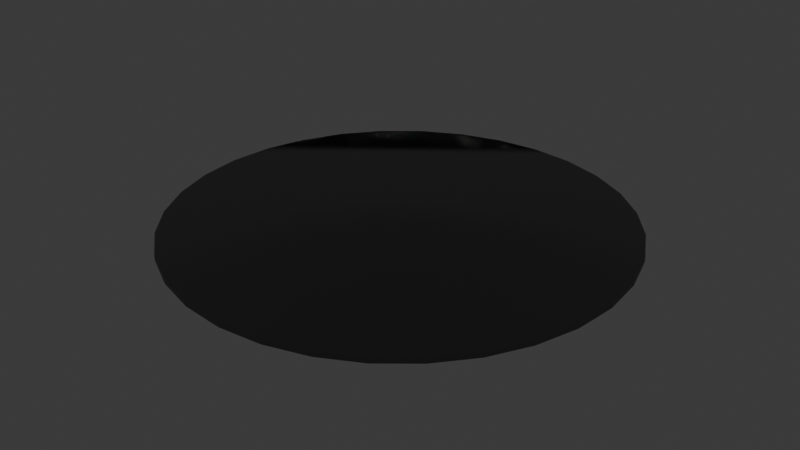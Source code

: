 # Source: Rug_invert.blend  (saved by Blender 4.0.36; exported with 4.5.12 LTS)
import bpy
from mathutils import Matrix  # noqa: F401  (used for matrix-valued properties, if any)

bpy.ops.wm.read_factory_settings(use_empty=True)
scene = bpy.context.scene
scene.name = 'Scene'

# ---- collections
col_collection = bpy.data.collections.new('Collection'); scene.collection.children.link(col_collection)

# ---- materials (node trees are filled in below, after node groups)
mat_material_001 = bpy.data.materials.new('Material.001')
mat_material_001.use_transparent_shadow = False

# ---- material node trees
mat_material_001.use_nodes = True; mat_material_001.node_tree.nodes.clear()
_N = mat_material_001.node_tree.nodes; _L = mat_material_001.node_tree.links
n0 = _N.new('ShaderNodeBsdfPrincipled'); n0.name = 'Principled BSDF'; n0.location = (10, 300)
n0.inputs[0].default_value = (0.0, 0.0, 0.0, 1.0)
n0.inputs[2].default_value = 1.0
n0.inputs[3].default_value = 1.45
n1 = _N.new('ShaderNodeOutputMaterial'); n1.name = 'Material Output'; n1.location = (300, 300)
_L.new(n0.outputs[0], n1.inputs[0])
n1.is_active_output = True

# ---- world
world_world = bpy.data.worlds.new('World'); scene.world = world_world
world_world.use_nodes = True; world_world.node_tree.nodes.clear()
_N = world_world.node_tree.nodes; _L = world_world.node_tree.links
n0 = _N.new('ShaderNodeOutputWorld'); n0.name = 'World Output'; n0.location = (300, 300)
n1 = _N.new('ShaderNodeBackground'); n1.name = 'Background'; n1.location = (10, 300)
n1.inputs[0].default_value = (0.05088, 0.05088, 0.05088, 1.0)
_L.new(n1.outputs[0], n0.inputs[0])
n0.is_active_output = True
world_world.color = (0.05088, 0.05088, 0.05088)
world_world.use_sun_shadow = False
world_world.sun_shadow_jitter_overblur = 0.0

# ---- meshes
me_cylinder = bpy.data.meshes.new('Cylinder')
me_cylinder.from_pydata([(-2.367e-08, 2.955, -0.08557), (-2.367e-08, 2.955, -0.022), (0.5765, 2.898, -0.08557), (0.5765, 2.898, -0.022), (1.131, 2.73, -0.08557), (1.131, 2.73, -0.022), (1.642, 2.457, -0.08557), (1.642, 2.457, -0.022), (2.089, 2.089, -0.08557), (2.089, 2.089, -0.022), (2.457, 1.642, -0.08557), (2.457, 1.642, -0.022), (2.73, 1.131, -0.08557), (2.73, 1.131, -0.022), (2.898, 0.5765, -0.08557), (2.898, 0.5765, -0.022), (2.955, -3.641e-09, -0.08557), (2.955, -3.641e-09, -0.022), (2.898, -0.5765, -0.08557), (2.898, -0.5765, -0.022), (2.73, -1.131, -0.08557), (2.73, -1.131, -0.022), (2.457, -1.642, -0.08557), (2.457, -1.642, -0.022), (2.089, -2.089, -0.08557), (2.089, -2.089, -0.022), (1.642, -2.457, -0.08557), (1.642, -2.457, -0.022), (1.131, -2.73, -0.08557), (1.131, -2.73, -0.022), (0.5765, -2.898, -0.08557), (0.5765, -2.898, -0.022), (-2.367e-08, -2.955, -0.08557), (-2.367e-08, -2.955, -0.022), (-0.5765, -2.898, -0.08557), (-0.5765, -2.898, -0.022), (-1.131, -2.73, -0.08557), (-1.131, -2.73, -0.022), (-1.642, -2.457, -0.08557), (-1.642, -2.457, -0.022), (-2.089, -2.089, -0.08557), (-2.089, -2.089, -0.022), (-2.457, -1.642, -0.08557), (-2.457, -1.642, -0.022), (-2.73, -1.131, -0.08557), (-2.73, -1.131, -0.022), (-2.898, -0.5765, -0.08557), (-2.898, -0.5765, -0.022), (-2.955, -3.641e-09, -0.08557), (-2.955, -3.641e-09, -0.022), (-2.898, 0.5765, -0.08557), (-2.898, 0.5765, -0.022), (-2.73, 1.131, -0.08557), (-2.73, 1.131, -0.022), (-2.457, 1.642, -0.08557), (-2.457, 1.642, -0.022), (-2.089, 2.089, -0.08557), (-2.089, 2.089, -0.022), (-1.642, 2.457, -0.08557), (-1.642, 2.457, -0.022), (-1.131, 2.73, -0.08557), (-1.131, 2.73, -0.022), (-0.5765, 2.898, -0.08557), (-0.5765, 2.898, -0.022)], [], [(0, 1, 3, 2), (2, 3, 5, 4), (4, 5, 7, 6), (6, 7, 9, 8), (8, 9, 11, 10), (10, 11, 13, 12), (12, 13, 15, 14), (14, 15, 17, 16), (16, 17, 19, 18), (18, 19, 21, 20), (20, 21, 23, 22), (22, 23, 25, 24), (24, 25, 27, 26), (26, 27, 29, 28), (28, 29, 31, 30), (30, 31, 33, 32), (32, 33, 35, 34), (34, 35, 37, 36), (36, 37, 39, 38), (38, 39, 41, 40), (40, 41, 43, 42), (42, 43, 45, 44), (44, 45, 47, 46), (46, 47, 49, 48), (48, 49, 51, 50), (50, 51, 53, 52), (52, 53, 55, 54), (54, 55, 57, 56), (56, 57, 59, 58), (58, 59, 61, 60), (15, 13, 21, 19), (60, 61, 63, 62), (62, 63, 1, 0), (17, 15, 19), (13, 11, 23, 21), (11, 9, 25, 23), (9, 7, 27, 25), (7, 5, 29, 27), (5, 3, 31, 29), (3, 1, 33, 31), (35, 33, 1, 63), (37, 35, 63, 61), (39, 37, 61, 59), (41, 39, 59, 57), (43, 41, 57, 55), (45, 43, 55, 53), (47, 45, 53, 51), (49, 47, 51), (16, 18, 14), (12, 14, 18, 20), (10, 12, 20, 22), (8, 10, 22, 24), (6, 8, 24, 26), (4, 6, 26, 28), (2, 4, 28, 30), (0, 2, 30, 32), (32, 34, 62, 0), (34, 36, 60, 62), (36, 38, 58, 60), (38, 40, 56, 58), (40, 42, 54, 56), (42, 44, 52, 54), (44, 46, 50, 52), (48, 50, 46)])
me_cylinder.polygons.foreach_set('use_smooth', [0, 0, 0, 0, 0, 0, 0, 0, 0, 0, 0, 0, 0, 0, 0, 0, 0, 0, 0, 0, 0, 0, 0, 0, 0, 0, 0, 0, 0, 0, 1, 0, 0, 1, 1, 1, 1, 1, 1, 1, 1, 1, 1, 1, 1, 1, 1, 1, 1, 1, 1, 1, 1, 1, 1, 1, 1, 1, 1, 1, 1, 1, 1, 1])
_uv = me_cylinder.uv_layers.new(name='UVMap')
_uv.uv.foreach_set('vector', [1.0, 0.5, 1.0, 1.0, 0.9688, 1.0, 0.9688, 0.5, 0.9688, 0.5, 0.9688, 1.0, 0.9375, 1.0, 0.9375, 0.5, 0.9375, 0.5, 0.9375, 1.0, 0.9062, 1.0, 0.9062, 0.5, 0.9062, 0.5, 0.9062, 1.0, 0.875, 1.0, 0.875, 0.5, 0.875, 0.5, 0.875, 1.0, 0.8438, 1.0, 0.8438, 0.5, 0.8438, 0.5, 0.8438, 1.0, 0.8125, 1.0, 0.8125, 0.5, 0.8125, 0.5, 0.8125, 1.0, 0.7812, 1.0, 0.7812, 0.5, 0.7812, 0.5, 0.7812, 1.0, 0.75, 1.0, 0.75, 0.5, 0.75, 0.5, 0.75, 1.0, 0.7188, 1.0, 0.7188, 0.5, 0.7188, 0.5, 0.7188, 1.0, 0.6875, 1.0, 0.6875, 0.5, 0.6875, 0.5, 0.6875, 1.0, 0.6562, 1.0, 0.6562, 0.5, 0.6562, 0.5, 0.6562, 1.0, 0.625, 1.0, 0.625, 0.5, 0.625, 0.5, 0.625, 1.0, 0.5938, 1.0, 0.5938, 0.5, 0.5938, 0.5, 0.5938, 1.0, 0.5625, 1.0, 0.5625, 0.5, 0.5625, 0.5, 0.5625, 1.0, 0.5312, 1.0, 0.5312, 0.5, 0.5312, 0.5, 0.5312, 1.0, 0.5, 1.0, 0.5, 0.5, 0.5, 0.5, 0.5, 1.0, 0.4688, 1.0, 0.4688, 0.5, 0.4688, 0.5, 0.4688, 1.0, 0.4375, 1.0, 0.4375, 0.5, 0.4375, 0.5, 0.4375, 1.0, 0.4062, 1.0, 0.4062, 0.5, 0.4062, 0.5, 0.4062, 1.0, 0.375, 1.0, 0.375, 0.5, 0.375, 0.5, 0.375, 1.0, 0.3438, 1.0, 0.3438, 0.5, 0.3438, 0.5, 0.3438, 1.0, 0.3125, 1.0, 0.3125, 0.5, 0.3125, 0.5, 0.3125, 1.0, 0.2812, 1.0, 0.2812, 0.5, 0.2812, 0.5, 0.2812, 1.0, 0.25, 1.0, 0.25, 0.5, 0.25, 0.5, 0.25, 1.0, 0.2188, 1.0, 0.2188, 0.5, 0.2188, 0.5, 0.2188, 1.0, 0.1875, 1.0, 0.1875, 0.5, 0.1875, 0.5, 0.1875, 1.0, 0.1562, 1.0, 0.1562, 0.5, 0.1562, 0.5, 0.1562, 1.0, 0.125, 1.0, 0.125, 0.5, 0.125, 0.5, 0.125, 1.0, 0.09375, 1.0, 0.09375, 0.5, 0.09375, 0.5, 0.09375, 1.0, 0.0625, 1.0, 0.0625, 0.5, 0.7812, 1.0, 0.8125, 1.0, 0.6875, 1.0, 0.7188, 1.0, 0.0625, 0.5, 0.0625, 1.0, 0.03125, 1.0, 0.03125, 0.5, 0.03125, 0.5, 0.03125, 1.0, 0.0, 1.0, 0.0, 0.5, 0.75, 1.0, 0.7812, 1.0, 0.7188, 1.0, 0.8125, 1.0, 0.8438, 1.0, 0.6562, 1.0, 0.6875, 1.0, 0.8438, 1.0, 0.875, 1.0, 0.625, 1.0, 0.6562, 1.0, 0.875, 1.0, 0.9062, 1.0, 0.5938, 1.0, 0.625, 1.0, 0.9062, 1.0, 0.9375, 1.0, 0.5625, 1.0, 0.5938, 1.0, 0.9375, 1.0, 0.9688, 1.0, 0.5312, 1.0, 0.5625, 1.0, 0.9688, 1.0, 1.0, 1.0, 0.5, 1.0, 0.5312, 1.0, 0.4688, 1.0, 0.5, 1.0, 0.0, 1.0, 0.03125, 1.0, 0.4375, 1.0, 0.4688, 1.0, 0.03125, 1.0, 0.0625, 1.0, 0.4062, 1.0, 0.4375, 1.0, 0.0625, 1.0, 0.09375, 1.0, 0.375, 1.0, 0.4062, 1.0, 0.09375, 1.0, 0.125, 1.0, 0.3438, 1.0, 0.375, 1.0, 0.125, 1.0, 0.1562, 1.0, 0.3125, 1.0, 0.3438, 1.0, 0.1562, 1.0, 0.1875, 1.0, 0.2812, 1.0, 0.3125, 1.0, 0.1875, 1.0, 0.2188, 1.0, 0.25, 1.0, 0.2812, 1.0, 0.2188, 1.0, 0.75, 0.5, 0.7188, 0.5, 0.7812, 0.5, 0.8125, 0.5, 0.7812, 0.5, 0.7188, 0.5, 0.6875, 0.5, 0.8438, 0.5, 0.8125, 0.5, 0.6875, 0.5, 0.6562, 0.5, 0.875, 0.5, 0.8438, 0.5, 0.6562, 0.5, 0.625, 0.5, 0.9062, 0.5, 0.875, 0.5, 0.625, 0.5, 0.5938, 0.5, 0.9375, 0.5, 0.9062, 0.5, 0.5938, 0.5, 0.5625, 0.5, 0.9688, 0.5, 0.9375, 0.5, 0.5625, 0.5, 0.5312, 0.5, 1.0, 0.5, 0.9688, 0.5, 0.5312, 0.5, 0.5, 0.5, 0.5, 0.5, 0.4688, 0.5, 0.03125, 0.5, 1.0, 0.5, 0.4688, 0.5, 0.4375, 0.5, 0.0625, 0.5, 0.03125, 0.5, 0.4375, 0.5, 0.4062, 0.5, 0.09375, 0.5, 0.0625, 0.5, 0.4062, 0.5, 0.375, 0.5, 0.125, 0.5, 0.09375, 0.5, 0.375, 0.5, 0.3438, 0.5, 0.1562, 0.5, 0.125, 0.5, 0.3438, 0.5, 0.3125, 0.5, 0.1875, 0.5, 0.1562, 0.5, 0.3125, 0.5, 0.2812, 0.5, 0.2188, 0.5, 0.1875, 0.5, 0.25, 0.5, 0.2188, 0.5, 0.2812, 0.5])
me_cylinder.materials.append(mat_material_001)
me_cylinder.update()
arm_armature = bpy.data.armatures.new('Armature')  # bones are not reproduced

# ---- objects
ob_cylinder = bpy.data.objects.new('Cylinder', me_cylinder)
ob_armature = bpy.data.objects.new('Armature', arm_armature)

# ---- transforms, parenting, visibility, modifiers, constraints
ob_cylinder.parent = ob_armature
ob_cylinder.matrix_parent_inverse = Matrix(((1.947e-07, -0.0, 1.0, -5.683e-07), (1.344e-07, 1.0, -2.616e-14, -3.921e-07), (-1.0, 1.344e-07, 1.947e-07, 2.919), (-0.0, -0.0, -0.0, 1.0)))
ob_cylinder.location = (0.0, 0.0, 0.09004)
_vg = ob_cylinder.vertex_groups.new(name='Bone')
for _i, _w in zip([0, 1, 2, 3, 4, 5, 6, 7, 8, 9, 10, 11, 12, 13, 14, 15, 16, 17, 18, 19, 20, 21, 22, 23, 24, 25, 26, 27, 28, 29, 30, 31, 32, 33, 34, 35, 36, 37, 58, 59, 60, 61, 62, 63], [0.06953, 0.06837, 0.09735, 0.09693, 0.1364, 0.1359, 0.1905, 0.1895, 0.2648, 0.2628, 0.3659, 0.362, 0.503, 0.4944, 0.6892, 0.668, 0.9635, 0.8997, 0.6814, 0.6772, 0.4968, 0.4997, 0.3607, 0.3631, 0.259, 0.2605, 0.1829, 0.1841, 0.1251, 0.128, 0.08992, 0.09068, 0.06359, 0.06467, 0.04193, 0.04217, 0.01621, 0.01607, 0.0008837, 0.001039, 0.02111, 0.02117, 0.04916, 0.04881]): _vg.add([_i], _w, 'REPLACE')
_vg = ob_cylinder.vertex_groups.new(name='Bone.001')
for _i, _w in zip([2, 3, 4, 5, 6, 7, 8, 9, 10, 11, 12, 13, 14, 15, 17, 18, 19, 20, 21, 22, 23, 24, 25, 26, 27, 28, 29, 30, 31], [0.01911, 0.01882, 0.04684, 0.04649, 0.06758, 0.06729, 0.09377, 0.0935, 0.1287, 0.1297, 0.172, 0.182, 0.1415, 0.159, 0.04324, 0.1496, 0.1456, 0.177, 0.171, 0.1266, 0.1262, 0.09057, 0.09085, 0.0639, 0.06427, 0.03735, 0.03941, 0.01281, 0.01334]): _vg.add([_i], _w, 'REPLACE')
_vg = ob_cylinder.vertex_groups.new(name='Bone.002')
for _i, _w in zip([2, 3, 4, 5, 6, 7, 8, 9, 10, 11, 12, 13, 14, 15, 18, 19, 20, 21, 22, 23, 24, 25, 26, 27, 28, 29, 30, 31], [0.01947, 0.01918, 0.04732, 0.04702, 0.06786, 0.06771, 0.09388, 0.09437, 0.1273, 0.1324, 0.08285, 0.08327, 0.03653, 0.03864, 0.03497, 0.03892, 0.08211, 0.08228, 0.1303, 0.1263, 0.09225, 0.0919, 0.06491, 0.06517, 0.03868, 0.04073, 0.01375, 0.01428]): _vg.add([_i], _w, 'REPLACE')
_vg = ob_cylinder.vertex_groups.new(name='Bone.003')
for _i, _w in zip([0, 1, 2, 3, 4, 5, 6, 7, 8, 9, 10, 11, 12, 13, 14, 15, 18, 19, 20, 21, 22, 23, 24, 25, 26, 27, 28, 29, 30, 31, 32, 33, 34, 35, 62, 63], [0.02612, 0.02486, 0.05328, 0.05308, 0.0746, 0.07447, 0.1038, 0.1041, 0.1426, 0.1462, 0.09921, 0.09922, 0.06365, 0.06325, 0.0162, 0.01756, 0.01437, 0.01758, 0.06201, 0.0627, 0.09727, 0.09734, 0.1428, 0.1401, 0.09992, 0.09992, 0.06815, 0.06965, 0.04795, 0.04873, 0.01925, 0.02042, 5.643e-05, 0.0001879, 0.004282, 0.00409]): _vg.add([_i], _w, 'REPLACE')
_vg = ob_cylinder.vertex_groups.new(name='Bone.004')
for _i, _w in zip([0, 1, 2, 3, 4, 5, 6, 7, 8, 9, 10, 11, 12, 13, 14, 15, 18, 19, 20, 21, 22, 23, 24, 25, 26, 27, 28, 29, 30, 31, 32, 33, 34, 35, 36, 37, 38, 39, 56, 57, 58, 59, 60, 61, 62, 63], [0.09912, 0.0982, 0.1373, 0.1407, 0.1841, 0.2056, 0.2116, 0.2179, 0.1518, 0.1521, 0.1047, 0.1041, 0.06698, 0.06645, 0.01954, 0.02088, 0.01547, 0.01879, 0.06293, 0.06372, 0.0985, 0.09903, 0.1437, 0.1434, 0.205, 0.2002, 0.1865, 0.1693, 0.1284, 0.1255, 0.08973, 0.09054, 0.06467, 0.06471, 0.04309, 0.04285, 0.01674, 0.01644, 0.001604, 0.001859, 0.0228, 0.02303, 0.05086, 0.05092, 0.07087, 0.07076]): _vg.add([_i], _w, 'REPLACE')
_vg = ob_cylinder.vertex_groups.new(name='Bone.005')
for _i, _w in zip([0, 1, 2, 3, 4, 5, 6, 7, 8, 9, 10, 11, 12, 13, 14, 15, 18, 19, 20, 21, 22, 23, 24, 25, 26, 27, 28, 29, 30, 31, 32, 33, 34, 35, 36, 37, 38, 39, 40, 41, 42, 43, 44, 45, 52, 53, 54, 55, 56, 57, 58, 59, 60, 61, 62, 63], [0.2093, 0.2213, 0.2612, 0.2609, 0.2341, 0.2147, 0.1628, 0.1586, 0.1145, 0.1132, 0.07876, 0.07799, 0.05057, 0.05014, 0.00317, 0.00445, 0.0146, 0.01762, 0.06278, 0.06357, 0.09859, 0.09933, 0.1437, 0.1445, 0.2029, 0.2043, 0.2822, 0.2868, 0.3043, 0.3027, 0.2509, 0.239, 0.177, 0.1746, 0.1267, 0.1259, 0.09068, 0.09019, 0.06433, 0.0639, 0.03871, 0.03799, 0.006923, 0.00642, 0.0001069, 0.0007554, 0.02787, 0.02843, 0.05639, 0.05669, 0.07945, 0.07979, 0.1108, 0.1114, 0.1534, 0.1557]): _vg.add([_i], _w, 'REPLACE')
_vg = ob_cylinder.vertex_groups.new(name='Bone.006')
for _i, _w in zip([0, 1, 2, 3, 4, 5, 6, 7, 8, 9, 10, 11, 12, 13, 20, 21, 22, 23, 24, 25, 26, 27, 28, 29, 30, 31, 32, 33, 34, 35, 36, 37, 38, 39, 40, 41, 42, 43, 44, 45, 46, 47, 50, 51, 52, 53, 54, 55, 56, 57, 58, 59, 60, 61, 62, 63], [0.2789, 0.2752, 0.1993, 0.1983, 0.143, 0.1424, 0.1023, 0.1018, 0.07248, 0.07201, 0.04966, 0.04883, 0.01369, 0.01313, 0.008659, 0.009434, 0.04171, 0.04241, 0.06667, 0.06709, 0.09398, 0.09482, 0.1303, 0.1334, 0.1902, 0.1916, 0.2691, 0.2733, 0.3022, 0.3003, 0.263, 0.2433, 0.1835, 0.1792, 0.1293, 0.1279, 0.08913, 0.0883, 0.0573, 0.05678, 0.01076, 0.01177, 0.01107, 0.01391, 0.05777, 0.05852, 0.08997, 0.09072, 0.1302, 0.1315, 0.1823, 0.1865, 0.2474, 0.2674, 0.3047, 0.3073]): _vg.add([_i], _w, 'REPLACE')
_vg = ob_cylinder.vertex_groups.new(name='Bone.007')
for _i, _w in zip([0, 1, 2, 3, 4, 5, 6, 7, 8, 9, 26, 27, 28, 29, 30, 31, 32, 33, 34, 35, 36, 37, 38, 39, 40, 41, 42, 43, 44, 45, 46, 47, 50, 51, 52, 53, 54, 55, 56, 57, 58, 59, 60, 61, 62, 63], [0.09917, 0.09685, 0.0706, 0.07006, 0.0506, 0.05037, 0.02242, 0.02206, 0.001284, 0.000954, 0.01727, 0.01788, 0.04324, 0.04553, 0.06801, 0.06864, 0.09596, 0.09818, 0.136, 0.14, 0.1836, 0.2052, 0.2117, 0.218, 0.1522, 0.1525, 0.1054, 0.1048, 0.06781, 0.06727, 0.02187, 0.02306, 0.02106, 0.02436, 0.06718, 0.06799, 0.1047, 0.1052, 0.1523, 0.1519, 0.217, 0.2115, 0.2042, 0.183, 0.1401, 0.136]): _vg.add([_i], _w, 'REPLACE')
_vg = ob_cylinder.vertex_groups.new(name='Bone.008')
for _i, _w in zip([0, 1, 2, 3, 4, 5, 28, 29, 30, 31, 32, 33, 34, 35, 36, 37, 38, 39, 40, 41, 42, 43, 44, 45, 46, 47, 49, 50, 51, 52, 53, 54, 55, 56, 57, 58, 59, 60, 61, 62, 63], [0.06238, 0.06137, 0.03906, 0.03854, 0.01387, 0.01361, 0.008428, 0.009832, 0.0353, 0.03592, 0.06035, 0.06128, 0.08647, 0.08649, 0.1219, 0.1217, 0.1702, 0.1704, 0.2347, 0.2389, 0.2248, 0.2297, 0.1461, 0.1461, 0.07761, 0.07911, 0.0002782, 0.07696, 0.08037, 0.1458, 0.1467, 0.229, 0.2253, 0.2383, 0.2351, 0.1706, 0.1704, 0.1222, 0.1223, 0.08725, 0.08713]): _vg.add([_i], _w, 'REPLACE')
_vg = ob_cylinder.vertex_groups.new(name='Bone.009')
for _i, _w in zip([36, 37, 38, 39, 40, 41, 42, 43, 44, 45, 46, 47, 50, 51, 52, 53, 54, 55, 56, 57, 58, 59, 60, 61], [0.02014, 0.01991, 0.04812, 0.04768, 0.06818, 0.06793, 0.09372, 0.09417, 0.1257, 0.1314, 0.08673, 0.07881, 0.06081, 0.06258, 0.1152, 0.1098, 0.08257, 0.08198, 0.0596, 0.05972, 0.03581, 0.03606, 0.01156, 0.01168]): _vg.add([_i], _w, 'REPLACE')
_vg = ob_cylinder.vertex_groups.new(name='Bone.010')
for _i, _w in zip([0, 1, 2, 3, 4, 5, 6, 7, 26, 27, 28, 29, 30, 31, 32, 33, 34, 35, 36, 37, 38, 39, 40, 41, 42, 43, 44, 45, 46, 47, 48, 49, 50, 51, 52, 53, 54, 55, 56, 57, 58, 59, 60, 61, 62, 63], [0.07836, 0.0771, 0.05594, 0.05561, 0.03023, 0.0299, 0.007425, 0.007145, 0.001388, 0.001845, 0.02123, 0.02294, 0.05199, 0.05237, 0.07357, 0.0747, 0.1054, 0.1054, 0.1488, 0.1482, 0.2082, 0.2071, 0.2897, 0.2876, 0.4001, 0.3968, 0.5472, 0.5431, 0.7398, 0.7446, 0.9655, 0.9214, 0.7673, 0.7577, 0.5596, 0.5619, 0.4089, 0.4114, 0.2966, 0.2982, 0.2138, 0.2146, 0.1534, 0.1537, 0.1096, 0.1095]): _vg.add([_i], _w, 'REPLACE')
_m = ob_cylinder.modifiers.new('Armature', 'ARMATURE')
_m.object = ob_armature
ob_armature.location = (2.919, 0.0, 0.0)
ob_armature.rotation_euler = (-1.344e-07, -1.571, 0.0)
ob_armature.show_in_front = True

# ---- collection membership
col_collection.objects.link(ob_cylinder)
col_collection.objects.link(ob_armature)

# ---- scene / render settings (as saved in the file)
scene.frame_start = 1; scene.frame_end = 20; scene.frame_set(0)
scene.render.engine = 'BLENDER_EEVEE_NEXT'
scene.cycles.sampling_pattern = 'TABULATED_SOBOL'
bpy.context.view_layer.update()

# ---- added for rendering (the .blend has no active camera and no usable light): camera, sun
cam_auto = bpy.data.cameras.new('AutoCamera')
cam_auto.lens = 50.0
cam_auto.sensor_width = 36.0
cam_auto.clip_end = 1000.0
ob_auto_camera = bpy.data.objects.new('AutoCamera', cam_auto)
scene.collection.objects.link(ob_auto_camera)
ob_auto_camera.location = (7.73313, -9.27975, 6.22275)
ob_auto_camera.rotation_euler = (1.09748, -7.21219e-08, 0.694738)
scene.camera = ob_auto_camera
light_auto_sun = bpy.data.lights.new('AutoSun', 'SUN')
light_auto_sun.energy = 3.0
light_auto_sun.angle = 0.0523599
ob_auto_sun = bpy.data.objects.new('AutoSun', light_auto_sun)
scene.collection.objects.link(ob_auto_sun)
ob_auto_sun.rotation_euler = (0.872665, 0.174533, 0.523599)
bpy.context.view_layer.update()
